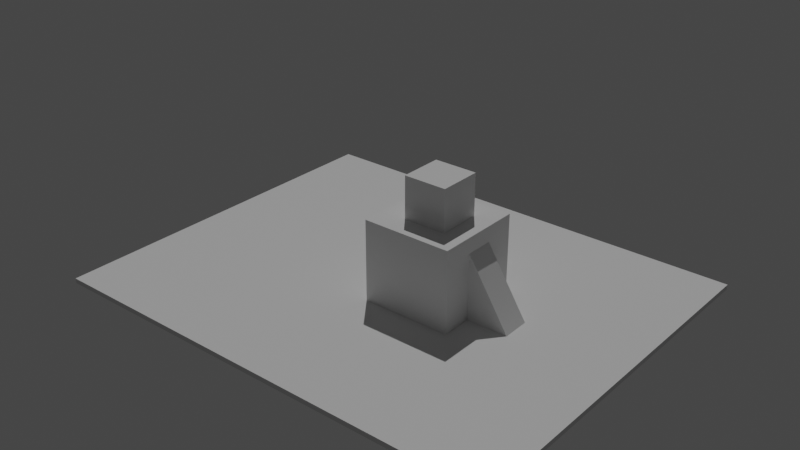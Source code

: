 # Source: Forts.blend  (saved by Blender 2.92.15; exported with 4.5.12 LTS)
import bpy
from mathutils import Matrix  # noqa: F401  (used for matrix-valued properties, if any)

bpy.ops.wm.read_factory_settings(use_empty=True)
scene = bpy.context.scene
scene.name = 'Scene'

# ---- collections
col_collection = bpy.data.collections.new('Collection'); scene.collection.children.link(col_collection)

# ---- world
world_world = bpy.data.worlds.new('World'); scene.world = world_world
world_world.use_nodes = True; world_world.node_tree.nodes.clear()
_N = world_world.node_tree.nodes; _L = world_world.node_tree.links
n0 = _N.new('ShaderNodeOutputWorld'); n0.name = 'World Output'; n0.location = (300, 300)
n1 = _N.new('ShaderNodeBackground'); n1.name = 'Background'; n1.location = (10, 300)
n1.inputs[0].default_value = (0.05088, 0.05088, 0.05088, 1.0)
_L.new(n1.outputs[0], n0.inputs[0])
n0.is_active_output = True
world_world.color = (0.05088, 0.05088, 0.05088)
world_world.use_sun_shadow = False
world_world.sun_shadow_jitter_overblur = 0.0

# ---- lights
light_sun_001 = bpy.data.lights.new('Sun.001', 'SUN')
light_sun_001.transmission_factor = 0.0
light_sun_001.energy = 1.0
light_sun_001.shadow_soft_size = 0.125

# ---- meshes
me_plane = bpy.data.meshes.new('Plane')
me_plane.from_pydata([(-0.002996, -1.008, 3.172), (0.002996, -0.9918, 0.0), (0.0, 1.0, 0.0), (2.074, -1.005, 3.176), (2.08, -0.9886, 0.00394), (2.077, 1.003, 0.00394)], [], [(0, 2, 1), (3, 4, 5), (1, 2, 5, 4), (0, 1, 4, 3), (2, 0, 3, 5)])
_uv = me_plane.uv_layers.new(name='UVMap')
_uv.uv.foreach_set('vector', [0.0, 0.0, 0.0, 1.0, 1.0, 0.0, 0.0, 0.0, 1.0, 0.0, 0.0, 1.0, 1.0, 0.0, 0.0, 1.0, 0.0, 1.0, 1.0, 0.0, 0.0, 0.0, 1.0, 0.0, 1.0, 0.0, 0.0, 0.0, 0.0, 1.0, 0.0, 0.0, 0.0, 0.0, 0.0, 1.0])
me_plane.use_remesh_fix_poles = True
me_plane.use_remesh_preserve_attributes = False
me_plane.use_mirror_vertex_groups = False
me_plane.update()
me_plane_001 = bpy.data.meshes.new('Plane.001')
me_plane_001.from_pydata([(-0.002996, -1.008, 3.172), (0.002996, -0.9918, 0.0), (0.0, 1.0, 0.0), (2.074, -1.005, 3.176), (2.08, -0.9886, 0.00394), (2.077, 1.003, 0.00394)], [], [(0, 2, 1), (3, 4, 5), (1, 2, 5, 4), (0, 1, 4, 3), (2, 0, 3, 5)])
_uv = me_plane_001.uv_layers.new(name='UVMap')
_uv.uv.foreach_set('vector', [0.0, 0.0, 0.0, 1.0, 1.0, 0.0, 0.0, 0.0, 1.0, 0.0, 0.0, 1.0, 1.0, 0.0, 0.0, 1.0, 0.0, 1.0, 1.0, 0.0, 0.0, 0.0, 1.0, 0.0, 1.0, 0.0, 0.0, 0.0, 0.0, 1.0, 0.0, 0.0, 0.0, 0.0, 0.0, 1.0])
me_plane_001.use_remesh_fix_poles = True
me_plane_001.use_remesh_preserve_attributes = False
me_plane_001.use_mirror_vertex_groups = False
me_plane_001.update()
me_cube_016 = bpy.data.meshes.new('Cube.016')
me_cube_016.from_pydata([(-1.0, -1.0, -1.0), (-1.0, -1.0, 1.0), (-1.0, 1.0, -1.0), (-1.0, 1.0, 1.0), (1.0, -1.0, -1.0), (1.0, -1.0, 1.0), (1.0, 1.0, -1.0), (1.0, 1.0, 1.0)], [], [(0, 1, 3, 2), (2, 3, 7, 6), (6, 7, 5, 4), (4, 5, 1, 0), (2, 6, 4, 0), (7, 3, 1, 5)])
_uv = me_cube_016.uv_layers.new(name='UVMap')
_uv.uv.foreach_set('vector', [0.375, 0.0, 0.625, 0.0, 0.625, 0.25, 0.375, 0.25, 0.375, 0.25, 0.625, 0.25, 0.625, 0.5, 0.375, 0.5, 0.375, 0.5, 0.625, 0.5, 0.625, 0.75, 0.375, 0.75, 0.375, 0.75, 0.625, 0.75, 0.625, 1.0, 0.375, 1.0, 0.125, 0.5, 0.375, 0.5, 0.375, 0.75, 0.125, 0.75, 0.625, 0.5, 0.875, 0.5, 0.875, 0.75, 0.625, 0.75])
me_cube_016.use_remesh_fix_poles = True
me_cube_016.use_remesh_preserve_attributes = False
me_cube_016.use_mirror_vertex_groups = False
me_cube_016.update()
me_cube_001 = bpy.data.meshes.new('Cube.001')
me_cube_001.from_pydata([(-4.654, -3.691, -0.1155), (-4.654, -3.691, 0.1155), (-4.654, 3.691, -0.1155), (-4.654, 3.691, 0.1155), (4.654, -3.691, -0.1155), (4.654, -3.691, 0.1155), (4.654, 3.691, -0.1155), (4.654, 3.691, 0.1155)], [], [(0, 1, 3, 2), (2, 3, 7, 6), (6, 7, 5, 4), (4, 5, 1, 0), (2, 6, 4, 0), (7, 3, 1, 5)])
_uv = me_cube_001.uv_layers.new(name='UVMap')
_uv.uv.foreach_set('vector', [0.375, 0.0, 0.625, 0.0, 0.625, 0.25, 0.375, 0.25, 0.375, 0.25, 0.625, 0.25, 0.625, 0.5, 0.375, 0.5, 0.375, 0.5, 0.625, 0.5, 0.625, 0.75, 0.375, 0.75, 0.375, 0.75, 0.625, 0.75, 0.625, 1.0, 0.375, 1.0, 0.125, 0.5, 0.375, 0.5, 0.375, 0.75, 0.125, 0.75, 0.625, 0.5, 0.875, 0.5, 0.875, 0.75, 0.625, 0.75])
me_cube_001.use_remesh_fix_poles = True
me_cube_001.use_remesh_preserve_attributes = False
me_cube_001.use_mirror_vertex_groups = False
me_cube_001.update()
me_cube_002 = bpy.data.meshes.new('Cube.002')
me_cube_002.from_pydata([(-2.086, -2.086, -0.3875), (-2.086, -2.086, 0.3875), (-2.086, 2.086, -0.3875), (-2.086, 2.086, 0.3875), (2.086, -2.086, -0.3875), (2.086, -2.086, 0.3875), (2.086, 2.086, -0.3875), (2.086, 2.086, 0.3875)], [], [(0, 1, 3, 2), (2, 3, 7, 6), (6, 7, 5, 4), (4, 5, 1, 0), (2, 6, 4, 0), (7, 3, 1, 5)])
_uv = me_cube_002.uv_layers.new(name='UVMap')
_uv.uv.foreach_set('vector', [0.375, 0.0, 0.625, 0.0, 0.625, 0.25, 0.375, 0.25, 0.375, 0.25, 0.625, 0.25, 0.625, 0.5, 0.375, 0.5, 0.375, 0.5, 0.625, 0.5, 0.625, 0.75, 0.375, 0.75, 0.375, 0.75, 0.625, 0.75, 0.625, 1.0, 0.375, 1.0, 0.125, 0.5, 0.375, 0.5, 0.375, 0.75, 0.125, 0.75, 0.625, 0.5, 0.875, 0.5, 0.875, 0.75, 0.625, 0.75])
me_cube_002.use_remesh_fix_poles = True
me_cube_002.use_remesh_preserve_attributes = False
me_cube_002.use_mirror_vertex_groups = False
me_cube_002.update()

# ---- objects
ob_sun = bpy.data.objects.new('Sun', light_sun_001)
ob_leftslope = bpy.data.objects.new('LeftSlope', me_plane)
ob_rightslope = bpy.data.objects.new('RightSlope', me_plane_001)
ob_cube = bpy.data.objects.new('Cube', me_cube_016)
ob_floor = bpy.data.objects.new('Floor', me_cube_001)
ob_bottom = bpy.data.objects.new('Bottom', me_cube_002)

# ---- transforms, parenting, visibility, modifiers, constraints
ob_sun.location = (0.2939, 5.091, 7.964)
ob_sun.rotation_euler = (-0.4554, -0.1206, 0.4117)
ob_sun.lineart.crease_threshold = 0.0
ob_leftslope.location = (5.013, 0.6822, -0.09955)
ob_leftslope.rotation_euler = (0.0, -0.0, -1.563)
ob_leftslope.scale = (0.6356, 1.0, 1.0)
ob_leftslope.lineart.crease_threshold = 0.0
ob_rightslope.location = (1.335, 3.071, -0.09955)
ob_rightslope.rotation_euler = (0.0, -0.0, 0.008316)
ob_rightslope.scale = (0.6356, 1.0, 1.0)
ob_rightslope.lineart.crease_threshold = 0.0
ob_cube.location = (2.037, -0.01501, 4.712)
ob_cube.lineart.crease_threshold = 0.0
ob_floor.location = (-0.06532, 0.0, -0.1205)
ob_floor.rotation_euler = (-3.142, -0.0, 0.0)
ob_floor.scale = (2.359, 2.385, 1.0)
ob_floor.lineart.crease_threshold = 0.0
ob_bottom.location = (1.939, 0.002049, 1.838)
ob_bottom.rotation_euler = (8.742e-08, -0.0, 3.142)
ob_bottom.scale = (1.0, 1.0, 5.0)
ob_bottom.lineart.crease_threshold = 0.0

# ---- collection membership
scene.collection.objects.link(ob_sun)
scene.collection.objects.link(ob_leftslope)
scene.collection.objects.link(ob_rightslope)
scene.collection.objects.link(ob_cube)
col_collection.objects.link(ob_floor)
col_collection.objects.link(ob_bottom)

# ---- scene / render settings (as saved in the file)
scene.frame_start = 1; scene.frame_end = 250; scene.frame_set(1)
scene.render.engine = 'BLENDER_EEVEE_NEXT'
scene.cycles.use_denoising = False
scene.cycles.samples = 128
scene.cycles.sampling_pattern = 'TABULATED_SOBOL'
scene.cycles.use_adaptive_sampling = False
scene.cycles.use_light_tree = False
scene.view_settings.view_transform = 'Filmic'
bpy.context.view_layer.update()

# ---- added for rendering (the .blend has no active camera): camera
cam_auto = bpy.data.cameras.new('AutoCamera')
cam_auto.lens = 50.0
cam_auto.sensor_width = 36.0
cam_auto.clip_end = 1000.0
ob_auto_camera = bpy.data.objects.new('AutoCamera', cam_auto)
scene.collection.objects.link(ob_auto_camera)
ob_auto_camera.location = (26.5483, -31.9364, 24.0291)
ob_auto_camera.rotation_euler = (1.09748, -7.21219e-08, 0.694738)
scene.camera = ob_auto_camera
bpy.context.view_layer.update()
